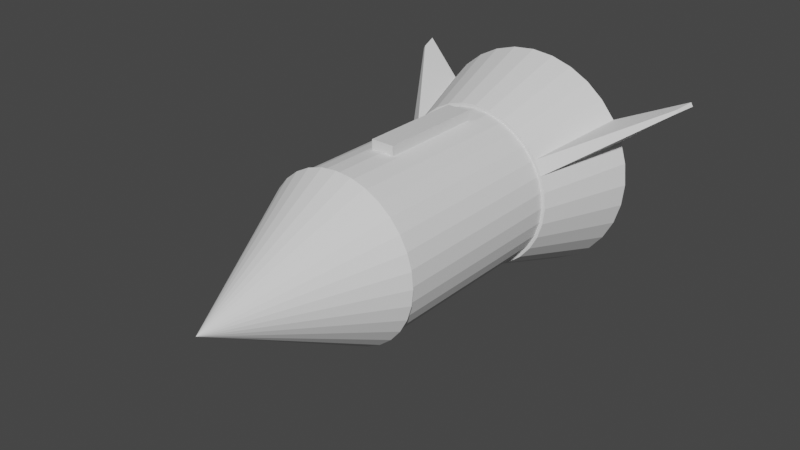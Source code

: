 # Source: rakieta.blend  (saved by Blender 2.93.20; exported with 4.5.12 LTS)
import bpy
from mathutils import Matrix  # noqa: F401  (used for matrix-valued properties, if any)

bpy.ops.wm.read_factory_settings(use_empty=True)
scene = bpy.context.scene
scene.name = 'Scene'

# ---- collections
col_collection = bpy.data.collections.new('Collection'); scene.collection.children.link(col_collection)

# ---- materials (node trees are filled in below, after node groups)
mat_material = bpy.data.materials.new('Material')
mat_material.alpha_threshold = 0.0
mat_material.use_transparent_shadow = False
mat_material.line_color = (0.0, 0.0, 0.0, 1.0)

# ---- material node trees
mat_material.use_nodes = True; mat_material.node_tree.nodes.clear()
_N = mat_material.node_tree.nodes; _L = mat_material.node_tree.links
n0 = _N.new('ShaderNodeOutputMaterial'); n0.name = 'Material Output'; n0.location = (300, 300)
n1 = _N.new('ShaderNodeBsdfPrincipled'); n1.name = 'Principled BSDF'; n1.location = (10, 300)
n1.distribution = 'GGX'
n1.subsurface_method = 'BURLEY'
n1.inputs[2].default_value = 0.4
n1.inputs[3].default_value = 1.45
n1.inputs[27].default_value = (0.0, 0.0, 0.0, 1.0)
n1.inputs[28].default_value = 1.0
_L.new(n1.outputs[0], n0.inputs[0])
n0.is_active_output = True

# ---- world
world_world = bpy.data.worlds.new('World'); scene.world = world_world
world_world.use_nodes = True; world_world.node_tree.nodes.clear()
_N = world_world.node_tree.nodes; _L = world_world.node_tree.links
n0 = _N.new('ShaderNodeOutputWorld'); n0.name = 'World Output'; n0.location = (300, 300)
n1 = _N.new('ShaderNodeBackground'); n1.name = 'Background'; n1.location = (10, 300)
n1.inputs[0].default_value = (0.05088, 0.05088, 0.05088, 1.0)
_L.new(n1.outputs[0], n0.inputs[0])
n0.is_active_output = True
world_world.color = (0.05088, 0.05088, 0.05088)
world_world.use_sun_shadow = False
world_world.sun_shadow_jitter_overblur = 0.0

# ---- meshes
me_cube = bpy.data.meshes.new('Cube')
me_cube.from_pydata([(0.1453, 0.6759, 1.111), (0.1453, 0.6759, 0.8201), (0.1453, -0.6759, 1.111), (0.1453, -0.6759, 0.8201), (-0.1453, 0.6759, 1.111), (-0.1453, 0.6759, 0.8201), (-0.1453, -0.6759, 1.111), (-0.1453, -0.6759, 0.8201)], [], [(0, 4, 6, 2), (3, 2, 6, 7), (7, 6, 4, 5), (5, 1, 3, 7), (1, 0, 2, 3), (5, 4, 0, 1)])
_uv = me_cube.uv_layers.new(name='UVMap')
_uv.uv.foreach_set('vector', [0.625, 0.5, 0.875, 0.5, 0.875, 0.75, 0.625, 0.75, 0.375, 0.75, 0.625, 0.75, 0.625, 1.0, 0.375, 1.0, 0.375, 0.0, 0.625, 0.0, 0.625, 0.25, 0.375, 0.25, 0.125, 0.5, 0.375, 0.5, 0.375, 0.75, 0.125, 0.75, 0.375, 0.5, 0.625, 0.5, 0.625, 0.75, 0.375, 0.75, 0.375, 0.25, 0.625, 0.25, 0.625, 0.5, 0.375, 0.5])
me_cube.materials.append(mat_material)
me_cube.use_remesh_preserve_volume = False
me_cube.use_remesh_preserve_attributes = False
me_cube.use_mirror_vertex_groups = False
me_cube.update()
me_cylinder = bpy.data.meshes.new('Cylinder')
me_cylinder.from_pydata([(0.0, 1.0, -1.429), (0.0, 1.0, 1.429), (0.1951, 0.9808, -1.429), (0.1951, 0.9808, 1.429), (0.3827, 0.9239, -1.429), (0.3827, 0.9239, 1.429), (0.5556, 0.8315, -1.429), (0.5556, 0.8315, 1.429), (0.7071, 0.7071, -1.429), (0.7071, 0.7071, 1.429), (0.8315, 0.5556, -1.429), (0.8315, 0.5556, 1.429), (0.9239, 0.3827, -1.429), (0.9239, 0.3827, 1.429), (0.9808, 0.1951, -1.429), (0.9808, 0.1951, 1.429), (1.0, -6.246e-08, -1.429), (1.0, -2.496e-08, 1.429), (0.9808, -0.1951, -1.429), (0.9808, -0.1951, 1.429), (0.9239, -0.3827, -1.429), (0.9239, -0.3827, 1.429), (0.8315, -0.5556, -1.429), (0.8315, -0.5556, 1.429), (0.7071, -0.7071, -1.429), (0.7071, -0.7071, 1.429), (0.5556, -0.8315, -1.429), (0.5556, -0.8315, 1.429), (0.3827, -0.9239, -1.429), (0.3827, -0.9239, 1.429), (0.1951, -0.9808, -1.429), (0.1951, -0.9808, 1.429), (-8.742e-08, -1.0, -1.429), (-8.742e-08, -1.0, 1.429), (-0.1951, -0.9808, -1.429), (-0.1951, -0.9808, 1.429), (-0.3827, -0.9239, -1.429), (-0.3827, -0.9239, 1.429), (-0.5556, -0.8315, -1.429), (-0.5556, -0.8315, 1.429), (-0.7071, -0.7071, -1.429), (-0.7071, -0.7071, 1.429), (-0.8315, -0.5556, -1.429), (-0.8315, -0.5556, 1.429), (-0.9239, -0.3827, -1.429), (-0.9239, -0.3827, 1.429), (-0.9808, -0.1951, -1.429), (-0.9808, -0.1951, 1.429), (-1.0, -6.823e-09, -1.429), (-1.0, 3.067e-08, 1.429), (-0.9808, 0.1951, -1.429), (-0.9808, 0.1951, 1.429), (-0.9239, 0.3827, -1.429), (-0.9239, 0.3827, 1.429), (-0.8315, 0.5556, -1.429), (-0.8315, 0.5556, 1.429), (-0.7071, 0.7071, -1.429), (-0.7071, 0.7071, 1.429), (-0.5556, 0.8315, -1.429), (-0.5556, 0.8315, 1.429), (-0.3827, 0.9239, -1.429), (-0.3827, 0.9239, 1.429), (-0.1951, 0.9808, -1.429), (-0.1951, 0.9808, 1.429)], [], [(0, 1, 3, 2), (2, 3, 5, 4), (4, 5, 7, 6), (6, 7, 9, 8), (8, 9, 11, 10), (10, 11, 13, 12), (12, 13, 15, 14), (14, 15, 17, 16), (16, 17, 19, 18), (18, 19, 21, 20), (20, 21, 23, 22), (22, 23, 25, 24), (24, 25, 27, 26), (26, 27, 29, 28), (28, 29, 31, 30), (30, 31, 33, 32), (32, 33, 35, 34), (34, 35, 37, 36), (36, 37, 39, 38), (38, 39, 41, 40), (40, 41, 43, 42), (42, 43, 45, 44), (44, 45, 47, 46), (46, 47, 49, 48), (48, 49, 51, 50), (50, 51, 53, 52), (52, 53, 55, 54), (54, 55, 57, 56), (56, 57, 59, 58), (58, 59, 61, 60), (3, 1, 63, 61, 59, 57, 55, 53, 51, 49, 47, 45, 43, 41, 39, 37, 35, 33, 31, 29, 27, 25, 23, 21, 19, 17, 15, 13, 11, 9, 7, 5), (60, 61, 63, 62), (62, 63, 1, 0), (0, 2, 4, 6, 8, 10, 12, 14, 16, 18, 20, 22, 24, 26, 28, 30, 32, 34, 36, 38, 40, 42, 44, 46, 48, 50, 52, 54, 56, 58, 60, 62)])
_uv = me_cylinder.uv_layers.new(name='UVMap')
_uv.uv.foreach_set('vector', [1.0, 0.5, 1.0, 1.0, 0.9688, 1.0, 0.9688, 0.5, 0.9688, 0.5, 0.9688, 1.0, 0.9375, 1.0, 0.9375, 0.5, 0.9375, 0.5, 0.9375, 1.0, 0.9062, 1.0, 0.9062, 0.5, 0.9062, 0.5, 0.9062, 1.0, 0.875, 1.0, 0.875, 0.5, 0.875, 0.5, 0.875, 1.0, 0.8438, 1.0, 0.8438, 0.5, 0.8438, 0.5, 0.8438, 1.0, 0.8125, 1.0, 0.8125, 0.5, 0.8125, 0.5, 0.8125, 1.0, 0.7812, 1.0, 0.7812, 0.5, 0.7812, 0.5, 0.7812, 1.0, 0.75, 1.0, 0.75, 0.5, 0.75, 0.5, 0.75, 1.0, 0.7188, 1.0, 0.7188, 0.5, 0.7188, 0.5, 0.7188, 1.0, 0.6875, 1.0, 0.6875, 0.5, 0.6875, 0.5, 0.6875, 1.0, 0.6562, 1.0, 0.6562, 0.5, 0.6562, 0.5, 0.6562, 1.0, 0.625, 1.0, 0.625, 0.5, 0.625, 0.5, 0.625, 1.0, 0.5938, 1.0, 0.5938, 0.5, 0.5938, 0.5, 0.5938, 1.0, 0.5625, 1.0, 0.5625, 0.5, 0.5625, 0.5, 0.5625, 1.0, 0.5312, 1.0, 0.5312, 0.5, 0.5312, 0.5, 0.5312, 1.0, 0.5, 1.0, 0.5, 0.5, 0.5, 0.5, 0.5, 1.0, 0.4688, 1.0, 0.4688, 0.5, 0.4688, 0.5, 0.4688, 1.0, 0.4375, 1.0, 0.4375, 0.5, 0.4375, 0.5, 0.4375, 1.0, 0.4062, 1.0, 0.4062, 0.5, 0.4062, 0.5, 0.4062, 1.0, 0.375, 1.0, 0.375, 0.5, 0.375, 0.5, 0.375, 1.0, 0.3438, 1.0, 0.3438, 0.5, 0.3438, 0.5, 0.3438, 1.0, 0.3125, 1.0, 0.3125, 0.5, 0.3125, 0.5, 0.3125, 1.0, 0.2812, 1.0, 0.2812, 0.5, 0.2812, 0.5, 0.2812, 1.0, 0.25, 1.0, 0.25, 0.5, 0.25, 0.5, 0.25, 1.0, 0.2188, 1.0, 0.2188, 0.5, 0.2188, 0.5, 0.2188, 1.0, 0.1875, 1.0, 0.1875, 0.5, 0.1875, 0.5, 0.1875, 1.0, 0.1562, 1.0, 0.1562, 0.5, 0.1562, 0.5, 0.1562, 1.0, 0.125, 1.0, 0.125, 0.5, 0.125, 0.5, 0.125, 1.0, 0.09375, 1.0, 0.09375, 0.5, 0.09375, 0.5, 0.09375, 1.0, 0.0625, 1.0, 0.0625, 0.5, 0.2968, 0.4854, 0.25, 0.49, 0.2032, 0.4854, 0.1582, 0.4717, 0.1167, 0.4496, 0.08029, 0.4197, 0.05045, 0.3833, 0.02827, 0.3418, 0.01461, 0.2968, 0.01, 0.25, 0.01461, 0.2032, 0.02827, 0.1582, 0.05045, 0.1167, 0.08029, 0.08029, 0.1167, 0.05045, 0.1582, 0.02827, 0.2032, 0.01461, 0.25, 0.01, 0.2968, 0.01461, 0.3418, 0.02827, 0.3833, 0.05045, 0.4197, 0.08029, 0.4496, 0.1167, 0.4717, 0.1582, 0.4854, 0.2032, 0.49, 0.25, 0.4854, 0.2968, 0.4717, 0.3418, 0.4496, 0.3833, 0.4197, 0.4197, 0.3833, 0.4496, 0.3418, 0.4717, 0.0625, 0.5, 0.0625, 1.0, 0.03125, 1.0, 0.03125, 0.5, 0.03125, 0.5, 0.03125, 1.0, 0.0, 1.0, 0.0, 0.5, 0.75, 0.49, 0.7968, 0.4854, 0.8418, 0.4717, 0.8833, 0.4496, 0.9197, 0.4197, 0.9496, 0.3833, 0.9717, 0.3418, 0.9854, 0.2968, 0.99, 0.25, 0.9854, 0.2032, 0.9717, 0.1582, 0.9496, 0.1167, 0.9197, 0.08029, 0.8833, 0.05045, 0.8418, 0.02827, 0.7968, 0.01461, 0.75, 0.01, 0.7032, 0.01461, 0.6582, 0.02827, 0.6167, 0.05045, 0.5803, 0.08029, 0.5504, 0.1167, 0.5283, 0.1582, 0.5146, 0.2032, 0.51, 0.25, 0.5146, 0.2968, 0.5283, 0.3418, 0.5504, 0.3833, 0.5803, 0.4197, 0.6167, 0.4496, 0.6582, 0.4717, 0.7032, 0.4854])
me_cylinder.use_remesh_fix_poles = True
me_cylinder.use_remesh_preserve_attributes = False
me_cylinder.update()
me_cylinder_001 = bpy.data.meshes.new('Cylinder.001')
me_cylinder_001.from_pydata([(-2.358e-08, 1.372, -1.429), (0.0, 1.0, 1.429), (0.2676, 1.345, -1.429), (0.1951, 0.9808, 1.429), (0.525, 1.267, -1.429), (0.3827, 0.9239, 1.429), (0.7621, 1.141, -1.429), (0.5556, 0.8315, 1.429), (0.97, 0.97, -1.429), (0.7071, 0.7071, 1.429), (1.141, 0.7621, -1.429), (0.8315, 0.5556, 1.429), (1.267, 0.525, -1.429), (0.9239, 0.3827, 1.429), (1.345, 0.2676, -1.429), (0.9808, 0.1951, 1.429), (1.372, -7.777e-08, -1.429), (1.0, -2.496e-08, 1.429), (1.345, -0.2676, -1.429), (0.9808, -0.1951, 1.429), (1.267, -0.525, -1.429), (0.9239, -0.3827, 1.429), (1.141, -0.7621, -1.429), (0.8315, -0.5556, 1.429), (0.97, -0.97, -1.429), (0.7071, -0.7071, 1.429), (0.7621, -1.141, -1.429), (0.5556, -0.8315, 1.429), (0.525, -1.267, -1.429), (0.3827, -0.9239, 1.429), (0.2676, -1.345, -1.429), (0.1951, -0.9808, 1.429), (-1.435e-07, -1.372, -1.429), (-8.742e-08, -1.0, 1.429), (-0.2676, -1.345, -1.429), (-0.1951, -0.9808, 1.429), (-0.525, -1.267, -1.429), (-0.3827, -0.9239, 1.429), (-0.7621, -1.141, -1.429), (-0.5556, -0.8315, 1.429), (-0.97, -0.97, -1.429), (-0.7071, -0.7071, 1.429), (-1.141, -0.7621, -1.429), (-0.8315, -0.5556, 1.429), (-1.267, -0.525, -1.429), (-0.9239, -0.3827, 1.429), (-1.345, -0.2676, -1.429), (-0.9808, -0.1951, 1.429), (-1.372, -1.443e-09, -1.429), (-1.0, 3.067e-08, 1.429), (-1.345, 0.2676, -1.429), (-0.9808, 0.1951, 1.429), (-1.267, 0.525, -1.429), (-0.9239, 0.3827, 1.429), (-1.141, 0.7621, -1.429), (-0.8315, 0.5556, 1.429), (-0.97, 0.97, -1.429), (-0.7071, 0.7071, 1.429), (-0.7621, 1.141, -1.429), (-0.5556, 0.8315, 1.429), (-0.525, 1.267, -1.429), (-0.3827, 0.9239, 1.429), (-0.2676, 1.345, -1.429), (-0.1951, 0.9808, 1.429), (-2.368e-08, 1.19, -1.593), (0.2322, 1.168, -1.593), (0.4555, 1.1, -1.593), (0.6613, 0.9898, -1.593), (0.8417, 0.8417, -1.593), (0.9898, 0.6613, -1.593), (1.1, 0.4555, -1.593), (1.168, 0.2322, -1.593), (1.19, -6.973e-08, -1.593), (1.168, -0.2322, -1.593), (1.1, -0.4555, -1.593), (0.9898, -0.6613, -1.593), (0.8417, -0.8417, -1.593), (0.6613, -0.9898, -1.593), (0.4555, -1.1, -1.593), (0.2322, -1.168, -1.593), (-1.278e-07, -1.19, -1.593), (-0.2322, -1.168, -1.593), (-0.4555, -1.1, -1.593), (-0.6613, -0.9898, -1.593), (-0.8417, -0.8417, -1.593), (-0.9898, -0.6613, -1.593), (-1.1, -0.4555, -1.593), (-1.168, -0.2322, -1.593), (-1.19, -3.501e-09, -1.593), (-1.168, 0.2322, -1.593), (-1.1, 0.4555, -1.593), (-0.9898, 0.6613, -1.593), (-0.8417, 0.8417, -1.593), (-0.6613, 0.9898, -1.593), (-0.4555, 1.1, -1.593), (-0.2322, 1.168, -1.593), (-4.155e-08, 1.064, 0.1463), (0.2077, 1.044, 0.1463), (0.4074, 0.9835, 0.1463), (0.5914, 0.8851, 0.1463), (0.7527, 0.7527, 0.1463), (0.8851, 0.5914, 0.1463), (0.9835, 0.4074, 0.1463), (1.044, 0.2077, 0.1463), (1.064, -6.284e-08, 0.1463), (1.044, -0.2077, 0.1463), (0.9835, -0.4074, 0.1463), (0.8851, -0.5914, 0.1463), (0.7527, -0.7527, 0.1463), (0.5914, -0.8851, 0.1463), (0.4074, -0.9835, 0.1463), (0.2077, -1.044, 0.1463), (-1.346e-07, -1.064, 0.1463), (-0.2077, -1.044, 0.1463), (-0.4074, -0.9835, 0.1463), (-0.5914, -0.8851, 0.1463), (-0.7527, -0.7527, 0.1463), (-0.8851, -0.5914, 0.1463), (-0.9835, -0.4074, 0.1463), (-1.044, -0.2077, 0.1463), (-1.064, -3.617e-09, 0.1463), (-1.044, 0.2077, 0.1463), (-0.9835, 0.4074, 0.1463), (-0.8851, 0.5914, 0.1463), (-0.7527, 0.7527, 0.1463), (-0.5914, 0.8851, 0.1463), (-0.4074, 0.9835, 0.1463), (-0.2077, 1.044, 0.1463), (0.9239, -0.3827, 1.429), (1.267, -0.525, -1.429), (1.141, -0.7621, -1.429), (0.8315, -0.5556, 1.429), (-0.8315, -0.5556, 1.429), (-1.141, -0.7621, -1.429), (-1.267, -0.525, -1.429), (-0.9239, -0.3827, 1.429), (-0.9239, 0.3827, 1.429), (-1.267, 0.525, -1.429), (-1.141, 0.7621, -1.429), (-0.8315, 0.5556, 1.429), (-1.822, 0.9515, -1.951), (-1.89, 0.98, -2.523), (-1.865, 1.027, -2.523), (-1.803, 0.9861, -1.951), (1.803, 0.9861, -1.951), (1.865, 1.027, -2.523), (1.89, 0.98, -2.523), (1.822, 0.9515, -1.951)], [], [(0, 1, 3, 2), (2, 3, 5, 4), (4, 5, 7, 6), (6, 7, 9, 8), (8, 9, 11, 10), (13, 12, 146, 147), (12, 13, 15, 14), (14, 15, 17, 16), (16, 17, 19, 18), (18, 19, 21, 20), (21, 23, 131, 128), (22, 23, 25, 24), (24, 25, 27, 26), (26, 27, 29, 28), (28, 29, 31, 30), (30, 31, 33, 32), (32, 33, 35, 34), (34, 35, 37, 36), (36, 37, 39, 38), (38, 39, 41, 40), (40, 41, 43, 42), (43, 45, 135, 132), (44, 45, 47, 46), (46, 47, 49, 48), (48, 49, 51, 50), (50, 51, 53, 52), (53, 55, 139, 136), (54, 55, 57, 56), (56, 57, 59, 58), (58, 59, 61, 60), (3, 1, 63, 61, 59, 57, 55, 53, 51, 49, 47, 45, 43, 41, 39, 37, 35, 33, 31, 29, 27, 25, 23, 21, 19, 17, 15, 13, 11, 9, 7, 5), (60, 61, 63, 62), (62, 63, 1, 0), (12, 14, 71, 70), (94, 95, 127, 126), (30, 32, 80, 79), (48, 50, 89, 88), (4, 6, 67, 66), (22, 24, 76, 75), (40, 42, 85, 84), (58, 60, 94, 93), (14, 16, 72, 71), (32, 34, 81, 80), (50, 52, 90, 89), (6, 8, 68, 67), (24, 26, 77, 76), (42, 44, 86, 85), (60, 62, 95, 94), (16, 18, 73, 72), (34, 36, 82, 81), (52, 54, 91, 90), (8, 10, 69, 68), (26, 28, 78, 77), (44, 46, 87, 86), (0, 2, 65, 64), (62, 0, 64, 95), (18, 20, 74, 73), (36, 38, 83, 82), (54, 56, 92, 91), (10, 12, 70, 69), (28, 30, 79, 78), (46, 48, 88, 87), (2, 4, 66, 65), (20, 22, 75, 74), (38, 40, 84, 83), (56, 58, 93, 92), (96, 97, 98, 99, 100, 101, 102, 103, 104, 105, 106, 107, 108, 109, 110, 111, 112, 113, 114, 115, 116, 117, 118, 119, 120, 121, 122, 123, 124, 125, 126, 127), (81, 82, 114, 113), (68, 69, 101, 100), (95, 64, 96, 127), (82, 83, 115, 114), (69, 70, 102, 101), (83, 84, 116, 115), (70, 71, 103, 102), (84, 85, 117, 116), (71, 72, 104, 103), (85, 86, 118, 117), (72, 73, 105, 104), (86, 87, 119, 118), (73, 74, 106, 105), (87, 88, 120, 119), (74, 75, 107, 106), (88, 89, 121, 120), (75, 76, 108, 107), (89, 90, 122, 121), (76, 77, 109, 108), (90, 91, 123, 122), (77, 78, 110, 109), (64, 65, 97, 96), (91, 92, 124, 123), (78, 79, 111, 110), (65, 66, 98, 97), (92, 93, 125, 124), (79, 80, 112, 111), (66, 67, 99, 98), (93, 94, 126, 125), (80, 81, 113, 112), (67, 68, 100, 99), (129, 128, 131, 130), (133, 132, 135, 134), (42, 43, 132, 133), (20, 21, 128, 129), (45, 44, 134, 135), (23, 22, 130, 131), (44, 42, 133, 134), (22, 20, 129, 130), (139, 138, 142, 143), (52, 53, 136, 137), (55, 54, 138, 139), (54, 52, 137, 138), (141, 140, 143, 142), (138, 137, 141, 142), (136, 139, 143, 140), (137, 136, 140, 141), (145, 144, 147, 146), (12, 10, 145, 146), (11, 13, 147, 144), (10, 11, 144, 145)])
_uv = me_cylinder_001.uv_layers.new(name='UVMap')
_uv.uv.foreach_set('vector', [1.0, 0.5, 1.0, 1.0, 0.9688, 1.0, 0.9688, 0.5, 0.9688, 0.5, 0.9688, 1.0, 0.9375, 1.0, 0.9375, 0.5, 0.9375, 0.5, 0.9375, 1.0, 0.9062, 1.0, 0.9062, 0.5, 0.9062, 0.5, 0.9062, 1.0, 0.875, 1.0, 0.875, 0.5, 0.875, 0.5, 0.875, 1.0, 0.8438, 1.0, 0.8438, 0.5, 0.8125, 1.0, 0.8125, 0.5, 0.8125, 0.5, 0.8125, 1.0, 0.8125, 0.5, 0.8125, 1.0, 0.7812, 1.0, 0.7812, 0.5, 0.7812, 0.5, 0.7812, 1.0, 0.75, 1.0, 0.75, 0.5, 0.75, 0.5, 0.75, 1.0, 0.7188, 1.0, 0.7188, 0.5, 0.7188, 0.5, 0.7188, 1.0, 0.6875, 1.0, 0.6875, 0.5, 0.4717, 0.1582, 0.4496, 0.1167, 0.4496, 0.1167, 0.4717, 0.1582, 0.6562, 0.5, 0.6562, 1.0, 0.625, 1.0, 0.625, 0.5, 0.625, 0.5, 0.625, 1.0, 0.5938, 1.0, 0.5938, 0.5, 0.5938, 0.5, 0.5938, 1.0, 0.5625, 1.0, 0.5625, 0.5, 0.5625, 0.5, 0.5625, 1.0, 0.5312, 1.0, 0.5312, 0.5, 0.5312, 0.5, 0.5312, 1.0, 0.5, 1.0, 0.5, 0.5, 0.5, 0.5, 0.5, 1.0, 0.4688, 1.0, 0.4688, 0.5, 0.4688, 0.5, 0.4688, 1.0, 0.4375, 1.0, 0.4375, 0.5, 0.4375, 0.5, 0.4375, 1.0, 0.4062, 1.0, 0.4062, 0.5, 0.4062, 0.5, 0.4062, 1.0, 0.375, 1.0, 0.375, 0.5, 0.375, 0.5, 0.375, 1.0, 0.3438, 1.0, 0.3438, 0.5, 0.05045, 0.1167, 0.02827, 0.1582, 0.02827, 0.1582, 0.05045, 0.1167, 0.3125, 0.5, 0.3125, 1.0, 0.2812, 1.0, 0.2812, 0.5, 0.2812, 0.5, 0.2812, 1.0, 0.25, 1.0, 0.25, 0.5, 0.25, 0.5, 0.25, 1.0, 0.2188, 1.0, 0.2188, 0.5, 0.2188, 0.5, 0.2188, 1.0, 0.1875, 1.0, 0.1875, 0.5, 0.02827, 0.3418, 0.05045, 0.3833, 0.05045, 0.3833, 0.02827, 0.3418, 0.1562, 0.5, 0.1562, 1.0, 0.125, 1.0, 0.125, 0.5, 0.125, 0.5, 0.125, 1.0, 0.09375, 1.0, 0.09375, 0.5, 0.09375, 0.5, 0.09375, 1.0, 0.0625, 1.0, 0.0625, 0.5, 0.2968, 0.4854, 0.25, 0.49, 0.2032, 0.4854, 0.1582, 0.4717, 0.1167, 0.4496, 0.08029, 0.4197, 0.05045, 0.3833, 0.02827, 0.3418, 0.01461, 0.2968, 0.01, 0.25, 0.01461, 0.2032, 0.02827, 0.1582, 0.05045, 0.1167, 0.08029, 0.08029, 0.1167, 0.05045, 0.1582, 0.02827, 0.2032, 0.01461, 0.25, 0.01, 0.2968, 0.01461, 0.3418, 0.02827, 0.3833, 0.05045, 0.4197, 0.08029, 0.4496, 0.1167, 0.4717, 0.1582, 0.4854, 0.2032, 0.49, 0.25, 0.4854, 0.2968, 0.4717, 0.3418, 0.4496, 0.3833, 0.4197, 0.4197, 0.3833, 0.4496, 0.3418, 0.4717, 0.0625, 0.5, 0.0625, 1.0, 0.03125, 1.0, 0.03125, 0.5, 0.03125, 0.5, 0.03125, 1.0, 0.0, 1.0, 0.0, 0.5, 0.8125, 0.5, 0.7812, 0.5, 0.7812, 0.5, 0.8125, 0.5, 0.0625, 0.5, 0.03125, 0.5, 0.03125, 0.5, 0.0625, 0.5, 0.5312, 0.5, 0.5, 0.5, 0.5, 0.5, 0.5312, 0.5, 0.25, 0.5, 0.2188, 0.5, 0.2188, 0.5, 0.25, 0.5, 0.9375, 0.5, 0.9062, 0.5, 0.9062, 0.5, 0.9375, 0.5, 0.6562, 0.5, 0.625, 0.5, 0.625, 0.5, 0.6562, 0.5, 0.375, 0.5, 0.3438, 0.5, 0.3438, 0.5, 0.375, 0.5, 0.09375, 0.5, 0.0625, 0.5, 0.0625, 0.5, 0.09375, 0.5, 0.7812, 0.5, 0.75, 0.5, 0.75, 0.5, 0.7812, 0.5, 0.5, 0.5, 0.4688, 0.5, 0.4688, 0.5, 0.5, 0.5, 0.2188, 0.5, 0.1875, 0.5, 0.1875, 0.5, 0.2188, 0.5, 0.9062, 0.5, 0.875, 0.5, 0.875, 0.5, 0.9062, 0.5, 0.625, 0.5, 0.5938, 0.5, 0.5938, 0.5, 0.625, 0.5, 0.3438, 0.5, 0.3125, 0.5, 0.3125, 0.5, 0.3438, 0.5, 0.0625, 0.5, 0.03125, 0.5, 0.03125, 0.5, 0.0625, 0.5, 0.75, 0.5, 0.7188, 0.5, 0.7188, 0.5, 0.75, 0.5, 0.4688, 0.5, 0.4375, 0.5, 0.4375, 0.5, 0.4688, 0.5, 0.1875, 0.5, 0.1562, 0.5, 0.1562, 0.5, 0.1875, 0.5, 0.875, 0.5, 0.8438, 0.5, 0.8438, 0.5, 0.875, 0.5, 0.5938, 0.5, 0.5625, 0.5, 0.5625, 0.5, 0.5938, 0.5, 0.3125, 0.5, 0.2812, 0.5, 0.2812, 0.5, 0.3125, 0.5, 1.0, 0.5, 0.9688, 0.5, 0.9688, 0.5, 1.0, 0.5, 0.03125, 0.5, 0.0, 0.5, 0.0, 0.5, 0.03125, 0.5, 0.7188, 0.5, 0.6875, 0.5, 0.6875, 0.5, 0.7188, 0.5, 0.4375, 0.5, 0.4062, 0.5, 0.4062, 0.5, 0.4375, 0.5, 0.1562, 0.5, 0.125, 0.5, 0.125, 0.5, 0.1562, 0.5, 0.8438, 0.5, 0.8125, 0.5, 0.8125, 0.5, 0.8438, 0.5, 0.5625, 0.5, 0.5312, 0.5, 0.5312, 0.5, 0.5625, 0.5, 0.2812, 0.5, 0.25, 0.5, 0.25, 0.5, 0.2812, 0.5, 0.9688, 0.5, 0.9375, 0.5, 0.9375, 0.5, 0.9688, 0.5, 0.6875, 0.5, 0.6562, 0.5, 0.6562, 0.5, 0.6875, 0.5, 0.4062, 0.5, 0.375, 0.5, 0.375, 0.5, 0.4062, 0.5, 0.125, 0.5, 0.09375, 0.5, 0.09375, 0.5, 0.125, 0.5, 0.75, 0.49, 0.7968, 0.4854, 0.8418, 0.4717, 0.8833, 0.4496, 0.9197, 0.4197, 0.9496, 0.3833, 0.9717, 0.3418, 0.9854, 0.2968, 0.99, 0.25, 0.9854, 0.2032, 0.9717, 0.1582, 0.9496, 0.1167, 0.9197, 0.08029, 0.8833, 0.05045, 0.8418, 0.02827, 0.7968, 0.01461, 0.75, 0.01, 0.7032, 0.01461, 0.6582, 0.02827, 0.6167, 0.05045, 0.5803, 0.08029, 0.5504, 0.1167, 0.5283, 0.1582, 0.5146, 0.2032, 0.51, 0.25, 0.5146, 0.2968, 0.5283, 0.3418, 0.5504, 0.3833, 0.5803, 0.4197, 0.6167, 0.4496, 0.6582, 0.4717, 0.7032, 0.4854, 0.4688, 0.5, 0.4375, 0.5, 0.4375, 0.5, 0.4688, 0.5, 0.875, 0.5, 0.8438, 0.5, 0.8438, 0.5, 0.875, 0.5, 0.03125, 0.5, 0.0, 0.5, 0.0, 0.5, 0.03125, 0.5, 0.4375, 0.5, 0.4062, 0.5, 0.4062, 0.5, 0.4375, 0.5, 0.8438, 0.5, 0.8125, 0.5, 0.8125, 0.5, 0.8438, 0.5, 0.4062, 0.5, 0.375, 0.5, 0.375, 0.5, 0.4062, 0.5, 0.8125, 0.5, 0.7812, 0.5, 0.7812, 0.5, 0.8125, 0.5, 0.375, 0.5, 0.3438, 0.5, 0.3438, 0.5, 0.375, 0.5, 0.7812, 0.5, 0.75, 0.5, 0.75, 0.5, 0.7812, 0.5, 0.3438, 0.5, 0.3125, 0.5, 0.3125, 0.5, 0.3438, 0.5, 0.75, 0.5, 0.7188, 0.5, 0.7188, 0.5, 0.75, 0.5, 0.3125, 0.5, 0.2812, 0.5, 0.2812, 0.5, 0.3125, 0.5, 0.7188, 0.5, 0.6875, 0.5, 0.6875, 0.5, 0.7188, 0.5, 0.2812, 0.5, 0.25, 0.5, 0.25, 0.5, 0.2812, 0.5, 0.6875, 0.5, 0.6562, 0.5, 0.6562, 0.5, 0.6875, 0.5, 0.25, 0.5, 0.2188, 0.5, 0.2188, 0.5, 0.25, 0.5, 0.6562, 0.5, 0.625, 0.5, 0.625, 0.5, 0.6562, 0.5, 0.2188, 0.5, 0.1875, 0.5, 0.1875, 0.5, 0.2188, 0.5, 0.625, 0.5, 0.5938, 0.5, 0.5938, 0.5, 0.625, 0.5, 0.1875, 0.5, 0.1562, 0.5, 0.1562, 0.5, 0.1875, 0.5, 0.5938, 0.5, 0.5625, 0.5, 0.5625, 0.5, 0.5938, 0.5, 1.0, 0.5, 0.9688, 0.5, 0.9688, 0.5, 1.0, 0.5, 0.1562, 0.5, 0.125, 0.5, 0.125, 0.5, 0.1562, 0.5, 0.5625, 0.5, 0.5312, 0.5, 0.5312, 0.5, 0.5625, 0.5, 0.9688, 0.5, 0.9375, 0.5, 0.9375, 0.5, 0.9688, 0.5, 0.125, 0.5, 0.09375, 0.5, 0.09375, 0.5, 0.125, 0.5, 0.5312, 0.5, 0.5, 0.5, 0.5, 0.5, 0.5312, 0.5, 0.9375, 0.5, 0.9062, 0.5, 0.9062, 0.5, 0.9375, 0.5, 0.09375, 0.5, 0.0625, 0.5, 0.0625, 0.5, 0.09375, 0.5, 0.5, 0.5, 0.4688, 0.5, 0.4688, 0.5, 0.5, 0.5, 0.9062, 0.5, 0.875, 0.5, 0.875, 0.5, 0.9062, 0.5, 0.6875, 0.5, 0.6875, 1.0, 0.6562, 1.0, 0.6562, 0.5, 0.3438, 0.5, 0.3438, 1.0, 0.3125, 1.0, 0.3125, 0.5, 0.3438, 0.5, 0.3438, 1.0, 0.3438, 1.0, 0.3438, 0.5, 0.6875, 0.5, 0.6875, 1.0, 0.6875, 1.0, 0.6875, 0.5, 0.3125, 1.0, 0.3125, 0.5, 0.3125, 0.5, 0.3125, 1.0, 0.6562, 1.0, 0.6562, 0.5, 0.6562, 0.5, 0.6562, 1.0, 0.3125, 0.5, 0.3438, 0.5, 0.3438, 0.5, 0.3125, 0.5, 0.6562, 0.5, 0.6875, 0.5, 0.6875, 0.5, 0.6562, 0.5, 0.1562, 1.0, 0.1562, 0.5, 0.1562, 0.5, 0.1562, 1.0, 0.1875, 0.5, 0.1875, 1.0, 0.1875, 1.0, 0.1875, 0.5, 0.1562, 1.0, 0.1562, 0.5, 0.1562, 0.5, 0.1562, 1.0, 0.1562, 0.5, 0.1875, 0.5, 0.1875, 0.5, 0.1562, 0.5, 0.1875, 0.5, 0.1875, 1.0, 0.1562, 1.0, 0.1562, 0.5, 0.1562, 0.5, 0.1875, 0.5, 0.1875, 0.5, 0.1562, 0.5, 0.02827, 0.3418, 0.05045, 0.3833, 0.05045, 0.3833, 0.02827, 0.3418, 0.1875, 0.5, 0.1875, 1.0, 0.1875, 1.0, 0.1875, 0.5, 0.8438, 0.5, 0.8438, 1.0, 0.8125, 1.0, 0.8125, 0.5, 0.8125, 0.5, 0.8438, 0.5, 0.8438, 0.5, 0.8125, 0.5, 0.4496, 0.3833, 0.4717, 0.3418, 0.4717, 0.3418, 0.4496, 0.3833, 0.8438, 0.5, 0.8438, 1.0, 0.8438, 1.0, 0.8438, 0.5])
me_cylinder_001.use_remesh_fix_poles = True
me_cylinder_001.use_remesh_preserve_attributes = False
me_cylinder_001.update()
me_cone = bpy.data.meshes.new('Cone')
me_cone.from_pydata([(-4.813e-10, 1.034, -1.0), (0.2018, 1.015, -1.0), (0.3959, 0.9557, -1.0), (0.5747, 0.8601, -1.0), (0.7315, 0.7315, -1.0), (0.8601, 0.5747, -1.0), (0.9557, 0.3959, -1.0), (1.015, 0.2018, -1.0), (1.034, -4.461e-08, -1.0), (1.015, -0.2018, -1.0), (0.9557, -0.3959, -1.0), (0.8601, -0.5747, -1.0), (0.7315, -0.7315, -1.0), (0.5747, -0.8601, -1.0), (0.3959, -0.9557, -1.0), (0.2018, -1.015, -1.0), (-9.092e-08, -1.034, -1.0), (-0.2018, -1.015, -1.0), (-0.3959, -0.9557, -1.0), (-0.5747, -0.8601, -1.0), (-0.7315, -0.7315, -1.0), (-0.8601, -0.5747, -1.0), (-0.9557, -0.3959, -1.0), (-1.015, -0.2018, -1.0), (-1.034, 1.294e-08, -1.0), (-1.015, 0.2018, -1.0), (-0.9557, 0.3959, -1.0), (-0.8601, 0.5747, -1.0), (-0.7315, 0.7315, -1.0), (-0.5747, 0.8601, -1.0), (-0.3959, 0.9557, -1.0), (-0.2018, 1.015, -1.0), (0.0, 0.0, 1.0)], [], [(0, 32, 1), (1, 32, 2), (2, 32, 3), (3, 32, 4), (4, 32, 5), (5, 32, 6), (6, 32, 7), (7, 32, 8), (8, 32, 9), (9, 32, 10), (10, 32, 11), (11, 32, 12), (12, 32, 13), (13, 32, 14), (14, 32, 15), (15, 32, 16), (16, 32, 17), (17, 32, 18), (18, 32, 19), (19, 32, 20), (20, 32, 21), (21, 32, 22), (22, 32, 23), (23, 32, 24), (24, 32, 25), (25, 32, 26), (26, 32, 27), (27, 32, 28), (28, 32, 29), (29, 32, 30), (0, 1, 2, 3, 4, 5, 6, 7, 8, 9, 10, 11, 12, 13, 14, 15, 16, 17, 18, 19, 20, 21, 22, 23, 24, 25, 26, 27, 28, 29, 30, 31), (30, 32, 31), (31, 32, 0)])
_uv = me_cone.uv_layers.new(name='UVMap')
_uv.uv.foreach_set('vector', [0.25, 0.49, 0.25, 0.25, 0.2968, 0.4854, 0.2968, 0.4854, 0.25, 0.25, 0.3418, 0.4717, 0.3418, 0.4717, 0.25, 0.25, 0.3833, 0.4496, 0.3833, 0.4496, 0.25, 0.25, 0.4197, 0.4197, 0.4197, 0.4197, 0.25, 0.25, 0.4496, 0.3833, 0.4496, 0.3833, 0.25, 0.25, 0.4717, 0.3418, 0.4717, 0.3418, 0.25, 0.25, 0.4854, 0.2968, 0.4854, 0.2968, 0.25, 0.25, 0.49, 0.25, 0.49, 0.25, 0.25, 0.25, 0.4854, 0.2032, 0.4854, 0.2032, 0.25, 0.25, 0.4717, 0.1582, 0.4717, 0.1582, 0.25, 0.25, 0.4496, 0.1167, 0.4496, 0.1167, 0.25, 0.25, 0.4197, 0.08029, 0.4197, 0.08029, 0.25, 0.25, 0.3833, 0.05045, 0.3833, 0.05045, 0.25, 0.25, 0.3418, 0.02827, 0.3418, 0.02827, 0.25, 0.25, 0.2968, 0.01461, 0.2968, 0.01461, 0.25, 0.25, 0.25, 0.01, 0.25, 0.01, 0.25, 0.25, 0.2032, 0.01461, 0.2032, 0.01461, 0.25, 0.25, 0.1582, 0.02827, 0.1582, 0.02827, 0.25, 0.25, 0.1167, 0.05045, 0.1167, 0.05045, 0.25, 0.25, 0.08029, 0.08029, 0.08029, 0.08029, 0.25, 0.25, 0.05045, 0.1167, 0.05045, 0.1167, 0.25, 0.25, 0.02827, 0.1582, 0.02827, 0.1582, 0.25, 0.25, 0.01461, 0.2032, 0.01461, 0.2032, 0.25, 0.25, 0.01, 0.25, 0.01, 0.25, 0.25, 0.25, 0.01461, 0.2968, 0.01461, 0.2968, 0.25, 0.25, 0.02827, 0.3418, 0.02827, 0.3418, 0.25, 0.25, 0.05045, 0.3833, 0.05045, 0.3833, 0.25, 0.25, 0.08029, 0.4197, 0.08029, 0.4197, 0.25, 0.25, 0.1167, 0.4496, 0.1167, 0.4496, 0.25, 0.25, 0.1582, 0.4717, 0.75, 0.49, 0.7968, 0.4854, 0.8418, 0.4717, 0.8833, 0.4496, 0.9197, 0.4197, 0.9496, 0.3833, 0.9717, 0.3418, 0.9854, 0.2968, 0.99, 0.25, 0.9854, 0.2032, 0.9717, 0.1582, 0.9496, 0.1167, 0.9197, 0.08029, 0.8833, 0.05045, 0.8418, 0.02827, 0.7968, 0.01461, 0.75, 0.01, 0.7032, 0.01461, 0.6582, 0.02827, 0.6167, 0.05045, 0.5803, 0.08029, 0.5504, 0.1167, 0.5283, 0.1582, 0.5146, 0.2032, 0.51, 0.25, 0.5146, 0.2968, 0.5283, 0.3418, 0.5504, 0.3833, 0.5803, 0.4197, 0.6167, 0.4496, 0.6582, 0.4717, 0.7032, 0.4854, 0.1582, 0.4717, 0.25, 0.25, 0.2032, 0.4854, 0.2032, 0.4854, 0.25, 0.25, 0.25, 0.49])
me_cone.use_remesh_fix_poles = True
me_cone.use_remesh_preserve_attributes = False
me_cone.update()

# ---- objects
ob_cube = bpy.data.objects.new('Cube', me_cube)
ob_cylinder = bpy.data.objects.new('Cylinder', me_cylinder)
ob_cylinder_001 = bpy.data.objects.new('Cylinder.001', me_cylinder_001)
ob_cone = bpy.data.objects.new('Cone', me_cone)

# ---- transforms, parenting, visibility, modifiers, constraints
ob_cube.location = (0.0, 0.0, 0.0)
ob_cube.lock_rotations_4d = False
ob_cube.empty_display_type = 'ARROWS'
ob_cube.lineart.crease_threshold = 0.0
ob_cylinder.location = (0.0, 0.0, 0.0)
ob_cylinder.rotation_euler = (1.571, 0.0, 0.0)
ob_cylinder_001.location = (0.0, 1.604, 0.0)
ob_cylinder_001.rotation_euler = (1.571, 0.0, 0.0)
ob_cylinder_001.scale = (1.043, 1.043, 0.4151)
ob_cone.location = (0.0, -2.41, 0.0)
ob_cone.rotation_euler = (1.571, 0.0, 0.0)

# ---- collection membership
col_collection.objects.link(ob_cube)
col_collection.objects.link(ob_cylinder)
col_collection.objects.link(ob_cylinder_001)
col_collection.objects.link(ob_cone)

# ---- scene / render settings (as saved in the file)
scene.frame_start = 1; scene.frame_end = 250; scene.frame_set(1)
scene.render.engine = 'BLENDER_EEVEE_NEXT'
scene.cycles.use_denoising = False
scene.cycles.samples = 128
scene.cycles.sampling_pattern = 'TABULATED_SOBOL'
scene.cycles.use_adaptive_sampling = False
scene.cycles.use_light_tree = False
scene.view_settings.view_transform = 'Filmic'
bpy.context.view_layer.update()

# ---- added for rendering (the .blend has no active camera and no usable light): camera, sun
cam_auto = bpy.data.cameras.new('AutoCamera')
cam_auto.lens = 50.0
cam_auto.sensor_width = 36.0
cam_auto.clip_end = 1000.0
ob_auto_camera = bpy.data.objects.new('AutoCamera', cam_auto)
scene.collection.objects.link(ob_auto_camera)
ob_auto_camera.location = (7.19471, -9.01295, 5.75577)
ob_auto_camera.rotation_euler = (1.09748, -7.21219e-08, 0.694738)
scene.camera = ob_auto_camera
light_auto_sun = bpy.data.lights.new('AutoSun', 'SUN')
light_auto_sun.energy = 3.0
light_auto_sun.angle = 0.0523599
ob_auto_sun = bpy.data.objects.new('AutoSun', light_auto_sun)
scene.collection.objects.link(ob_auto_sun)
ob_auto_sun.rotation_euler = (0.872665, 0.174533, 0.523599)
bpy.context.view_layer.update()

